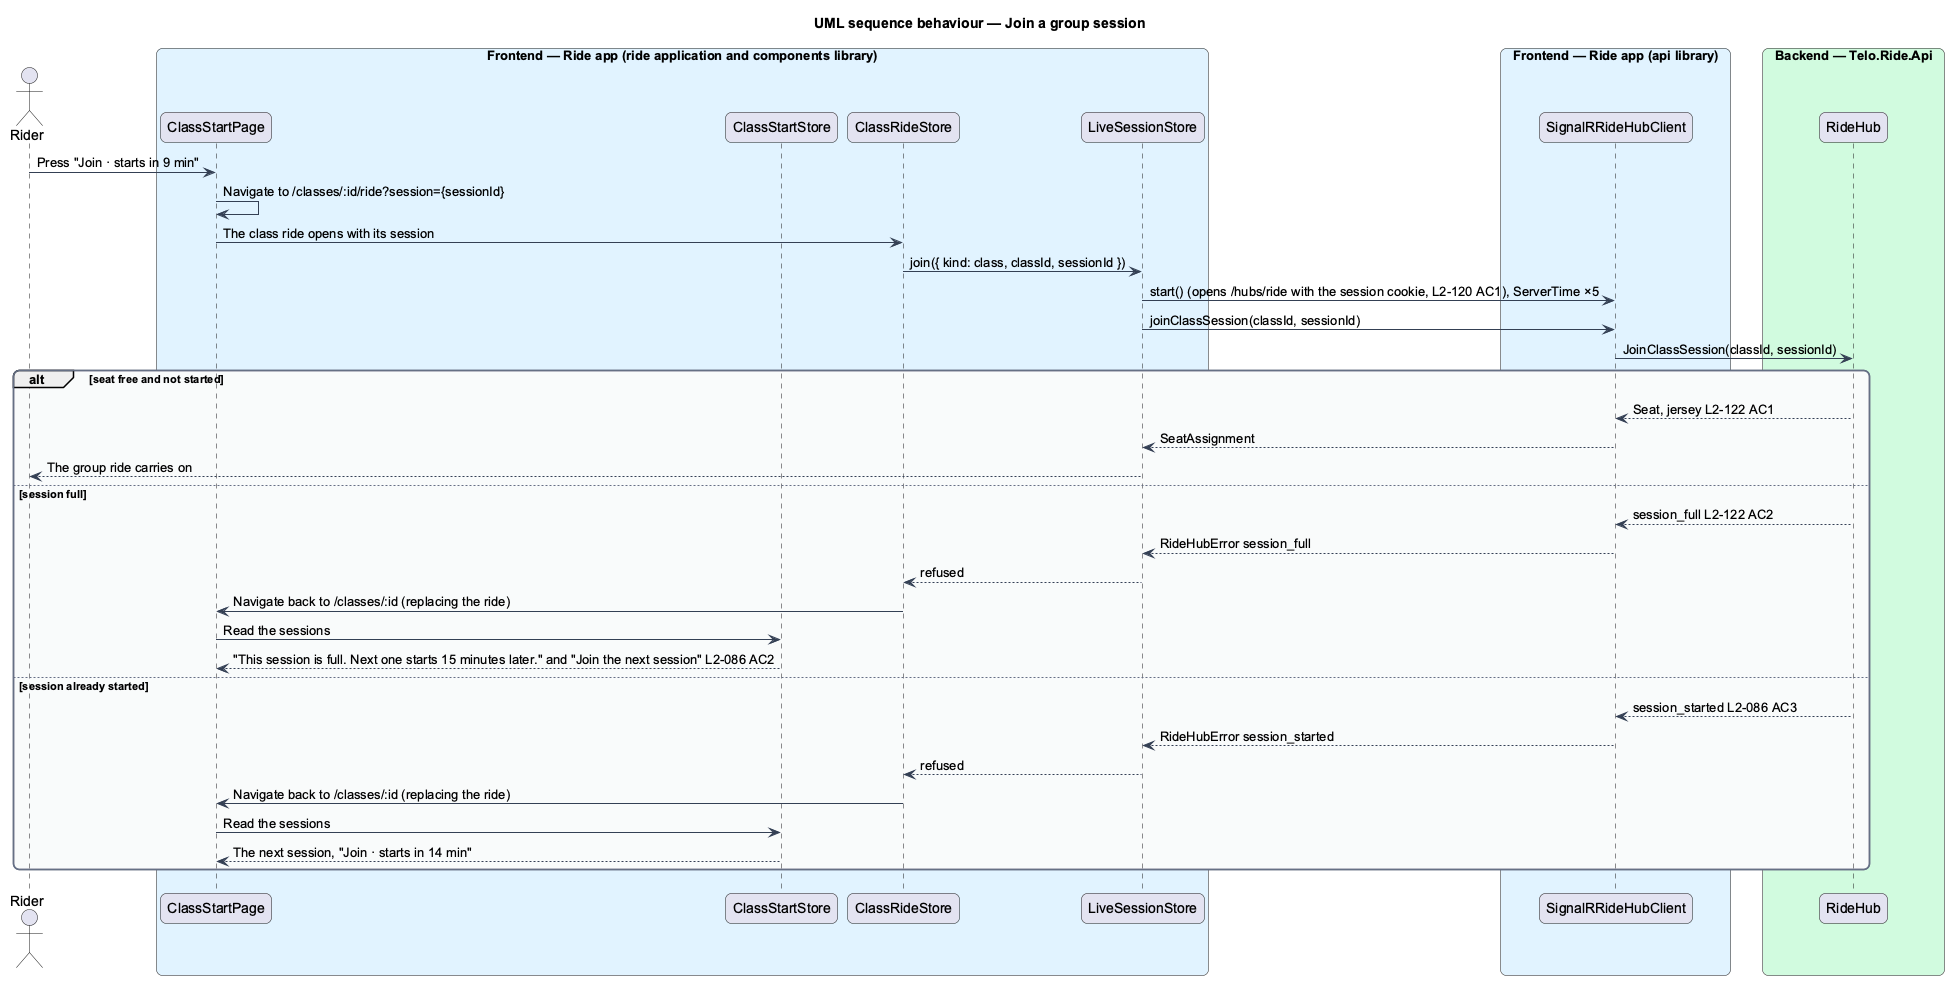

The diagram above was rendered by PlantUML. Its source (embedded in the PNG):
@startuml
title UML sequence behaviour — Join a group session
skinparam backgroundColor #FFFFFF
skinparam shadowing false
skinparam roundcorner 12
skinparam defaultFontName Arial
skinparam ArrowColor #344054
skinparam rectangle {
  BorderColor #344054
  FontColor #101828
}
skinparam package {
  BorderColor #667085
  FontColor #101828
  BackgroundColor #F9FAFB
}
actor "Rider" as rider
box "Frontend — Ride app (ride application and components library)" #E0F2FE
  participant "ClassStartPage" as page
  participant "ClassStartStore" as store
  participant "ClassRideStore" as ride
  participant "LiveSessionStore" as live
end box
box "Frontend — Ride app (api library)" #E0F2FE
  participant "SignalRRideHubClient" as hub
end box
box "Backend — Telo.Ride.Api" #D1FADF
  participant "RideHub" as rhub
end box
rider -> page : Press "Join · starts in 9 min"
page -> page : Navigate to /classes/:id/ride?session={sessionId}
page -> ride : The class ride opens with its session
ride -> live : join({ kind: class, classId, sessionId })
live -> hub : start() (opens /hubs/ride with the session cookie, L2-120 AC1), ServerTime ×5
live -> hub : joinClassSession(classId, sessionId)
hub -> rhub : JoinClassSession(classId, sessionId)
alt seat free and not started
  rhub --> hub : Seat, jersey L2-122 AC1
  hub --> live : SeatAssignment
  live --> rider : The group ride carries on
else session full
  rhub --> hub : session_full L2-122 AC2
  hub --> live : RideHubError session_full
  live --> ride : refused
  ride -> page : Navigate back to /classes/:id (replacing the ride)
  page -> store : Read the sessions
  store --> page : "This session is full. Next one starts 15 minutes later." and "Join the next session" L2-086 AC2
else session already started
  rhub --> hub : session_started L2-086 AC3
  hub --> live : RideHubError session_started
  live --> ride : refused
  ride -> page : Navigate back to /classes/:id (replacing the ride)
  page -> store : Read the sessions
  store --> page : The next session, "Join · starts in 14 min"
end
@enduml